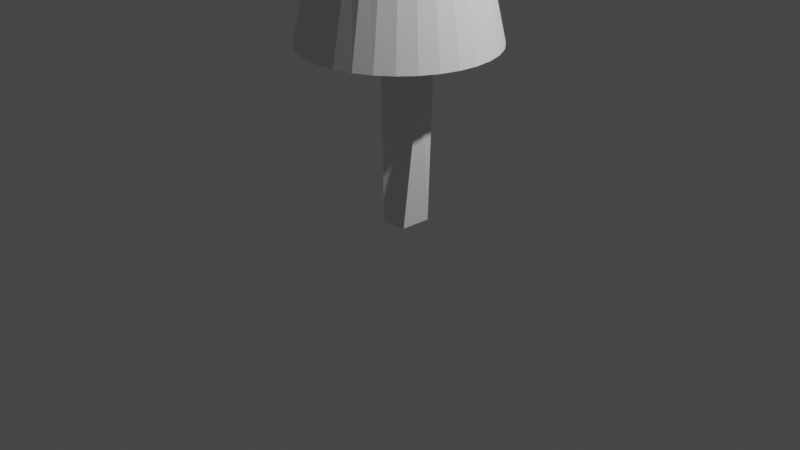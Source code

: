 # Source: grantre.blend  (saved by Blender 2.80.75; exported with 4.5.12 LTS)
import bpy
from mathutils import Matrix  # noqa: F401  (used for matrix-valued properties, if any)

bpy.ops.wm.read_factory_settings(use_empty=True)
scene = bpy.context.scene
scene.name = 'Scene'

# ---- collections
col_collection = bpy.data.collections.new('Collection'); scene.collection.children.link(col_collection)

# ---- world
world_world = bpy.data.worlds.new('World'); scene.world = world_world
world_world.use_nodes = True; world_world.node_tree.nodes.clear()
_N = world_world.node_tree.nodes; _L = world_world.node_tree.links
n0 = _N.new('ShaderNodeOutputWorld'); n0.name = 'World Output'; n0.location = (300, 300)
n1 = _N.new('ShaderNodeBackground'); n1.name = 'Background'; n1.location = (10, 300)
n1.inputs[0].default_value = (0.05088, 0.05088, 0.05088, 1.0)
_L.new(n1.outputs[0], n0.inputs[0])
n0.is_active_output = True
world_world.color = (0.05088, 0.05088, 0.05088)
world_world.use_sun_shadow = False
world_world.sun_shadow_jitter_overblur = 0.0

# ---- cameras
cam_camera = bpy.data.cameras.new('Camera')
cam_camera.clip_end = 100.0
cam_camera.ortho_scale = 7.314

# ---- lights
light_light = bpy.data.lights.new('Light', 'POINT')
light_light.transmission_factor = 0.0
light_light.energy = 1000.0
light_light.shadow_soft_size = 0.1
light_light.shadow_maximum_resolution = 0.006
light_light.use_absolute_resolution = True

# ---- meshes
me_cone = bpy.data.meshes.new('Cone')
me_cone.from_pydata([(0.0, 1.0, -1.0), (0.1951, 0.9808, -1.0), (0.3827, 0.9239, -1.0), (0.5556, 0.8315, -1.0), (0.7071, 0.7071, -1.0), (0.8315, 0.5556, -1.0), (0.9239, 0.3827, -1.0), (0.9808, 0.1951, -1.0), (1.0, 7.55e-08, -1.0), (0.9808, -0.1951, -1.0), (0.9239, -0.3827, -1.0), (0.8315, -0.5556, -1.0), (0.7071, -0.7071, -1.0), (0.5556, -0.8315, -1.0), (0.3827, -0.9239, -1.0), (0.1951, -0.9808, -1.0), (-3.258e-07, -1.0, -1.0), (-0.1951, -0.9808, -1.0), (-0.3827, -0.9239, -1.0), (-0.5556, -0.8315, -1.0), (-0.7071, -0.7071, -1.0), (-0.8315, -0.5556, -1.0), (-0.9239, -0.3827, -1.0), (0.0, 0.0, 2.478), (-0.9808, -0.1951, -1.0), (-1.0, 9.656e-07, -1.0), (-0.9808, 0.1951, -1.0), (-0.9239, 0.3827, -1.0), (-0.8315, 0.5556, -1.0), (-0.7071, 0.7071, -1.0), (-0.5556, 0.8315, -1.0), (-0.3827, 0.9239, -1.0), (-0.1951, 0.9808, -1.0), (0.3641, -0.0528, -1.0), (0.03798, -0.2729, -1.0), (-0.2911, 0.08525, -1.0), (0.1373, 0.3343, -1.0), (-0.00359, 0.1869, -2.856), (0.2092, 0.1956, -2.85), (-0.05025, -0.1618, -2.85), (-0.2175, 0.06874, -2.85), (-0.0001629, -0.7007, 0.2263), (-0.4156, -0.5826, 0.2263), (-0.7335, -0.1367, 0.2263), (-0.691, 0.2681, 0.2263), (-0.4156, 0.5825, 0.2263), (-0.0001626, 0.7006, 0.2263), (-0.2863, -0.6473, 0.2263), (-0.6219, -0.3893, 0.2263), (-0.7335, 0.1366, 0.2263), (-0.5289, 0.4954, 0.2263), (-0.146, 0.6871, 0.2263), (-0.691, -0.2682, 0.2263), (-0.146, -0.6872, 0.2263), (-0.5289, -0.4955, 0.2263), (-0.7479, -4.922e-05, 0.2263), (-0.6219, 0.3892, 0.2263), (-0.2863, 0.6472, 0.2263), (0.146, 0.6885, 0.2178), (0.7387, -0.1378, 0.1953), (0.5322, 0.4988, 0.1977), (0.2871, 0.6498, 0.21), (0.6246, -0.3912, 0.206), (0.6964, 0.2703, 0.1915), (0.7394, 0.1378, 0.191), (0.7537, -4.985e-05, 0.1923), (0.4176, 0.5858, 0.2032), (0.695, -0.2699, 0.2), (0.6264, 0.3923, 0.1938), (0.1452, -0.6846, 0.2421), (0.5281, -0.4951, 0.2297), (0.2845, -0.6439, 0.248), (0.4135, -0.5801, 0.2438), (0.1944, -0.1208, -2.85)], [], [(0, 46, 58, 1), (1, 58, 61, 2), (2, 61, 66, 3), (3, 66, 60, 4), (4, 60, 68, 5), (5, 68, 63, 6), (6, 63, 64, 7), (7, 64, 65, 8), (8, 65, 59, 9), (9, 59, 67, 10), (10, 67, 62, 11), (11, 62, 70, 12), (12, 70, 72, 13), (13, 72, 71, 14), (14, 71, 69, 15), (15, 69, 41, 16), (16, 41, 53, 17), (17, 53, 47, 18), (18, 47, 42, 19), (19, 42, 54, 20), (20, 54, 48, 21), (21, 48, 52, 22), (22, 52, 43, 24), (24, 43, 55, 25), (25, 55, 49, 26), (26, 49, 44, 27), (27, 44, 56, 28), (28, 56, 50, 29), (29, 50, 45, 30), (30, 45, 57, 31), (31, 57, 51, 32), (32, 51, 46, 0), (0, 1, 2, 3, 4, 5, 6, 7, 8, 9, 33, 36, 35, 26, 27, 28, 29, 30, 31, 32), (26, 35, 34, 33, 9, 10, 11, 12, 13, 14, 15, 16, 17, 18, 19, 20, 21, 22, 24, 25), (34, 35, 40, 39), (33, 38, 36), (36, 37, 35), (37, 38, 73, 39, 40), (37, 40, 35), (39, 73, 33), (33, 34, 39), (36, 38, 37), (49, 55, 23), (56, 44, 23), (45, 50, 23), (51, 57, 23), (47, 53, 23), (54, 42, 23), (52, 48, 23), (55, 43, 23), (44, 49, 23), (50, 56, 23), (57, 45, 23), (46, 51, 23), (53, 41, 23), (42, 47, 23), (48, 54, 23), (43, 52, 23), (60, 66, 23), (62, 67, 23), (58, 46, 23), (65, 64, 23), (68, 60, 23), (61, 58, 23), (59, 65, 23), (63, 68, 23), (66, 61, 23), (67, 59, 23), (64, 63, 23), (69, 71, 23), (70, 62, 23), (41, 69, 23), (72, 70, 23), (71, 72, 23), (33, 73, 38)])
_uv = me_cone.uv_layers.new(name='UVMap')
_uv.uv.foreach_set('vector', [0.25, 0.49, 0.25, 0.4056, 0.2804, 0.4029, 0.2968, 0.4854, 0.2968, 0.4854, 0.2804, 0.4029, 0.3098, 0.3943, 0.3418, 0.4717, 0.3418, 0.4717, 0.3098, 0.3943, 0.3369, 0.3801, 0.3833, 0.4496, 0.3833, 0.4496, 0.3369, 0.3801, 0.3608, 0.3608, 0.4197, 0.4197, 0.4197, 0.4197, 0.3608, 0.3608, 0.3804, 0.3371, 0.4496, 0.3833, 0.4496, 0.3833, 0.3804, 0.3371, 0.395, 0.31, 0.4717, 0.3418, 0.4717, 0.3418, 0.395, 0.31, 0.4039, 0.2806, 0.4854, 0.2968, 0.4854, 0.2968, 0.4039, 0.2806, 0.4069, 0.25, 0.49, 0.25, 0.49, 0.25, 0.4069, 0.25, 0.4038, 0.2194, 0.4854, 0.2032, 0.4854, 0.2032, 0.4038, 0.2194, 0.3947, 0.1901, 0.4717, 0.1582, 0.4717, 0.1582, 0.3947, 0.1901, 0.38, 0.1631, 0.4496, 0.1167, 0.4496, 0.1167, 0.38, 0.1631, 0.3599, 0.1401, 0.4197, 0.08029, 0.4197, 0.08029, 0.3599, 0.1401, 0.3361, 0.1212, 0.3833, 0.05045, 0.3833, 0.05045, 0.3361, 0.1212, 0.3092, 0.107, 0.3418, 0.02827, 0.3418, 0.02827, 0.3092, 0.107, 0.2802, 0.09797, 0.2968, 0.01461, 0.2968, 0.01461, 0.2802, 0.09797, 0.25, 0.09439, 0.25, 0.01, 0.25, 0.01, 0.25, 0.09439, 0.2196, 0.09738, 0.2032, 0.01461, 0.2032, 0.01461, 0.2196, 0.09738, 0.1905, 0.1062, 0.1582, 0.02827, 0.1582, 0.02827, 0.1905, 0.1062, 0.1636, 0.1206, 0.1167, 0.05045, 0.1167, 0.05045, 0.1636, 0.1206, 0.14, 0.14, 0.08029, 0.08029, 0.08029, 0.08029, 0.14, 0.14, 0.1206, 0.1636, 0.05045, 0.1167, 0.05045, 0.1167, 0.1206, 0.1636, 0.1062, 0.1905, 0.02827, 0.1582, 0.02827, 0.1582, 0.1062, 0.1905, 0.09738, 0.2196, 0.01461, 0.2032, 0.01461, 0.2032, 0.09738, 0.2196, 0.09439, 0.25, 0.01, 0.25, 0.01, 0.25, 0.09439, 0.25, 0.09738, 0.2804, 0.01461, 0.2968, 0.01461, 0.2968, 0.09738, 0.2804, 0.1062, 0.3095, 0.02827, 0.3418, 0.02827, 0.3418, 0.1062, 0.3095, 0.1206, 0.3364, 0.05045, 0.3833, 0.05045, 0.3833, 0.1206, 0.3364, 0.14, 0.36, 0.08029, 0.4197, 0.08029, 0.4197, 0.14, 0.36, 0.1636, 0.3794, 0.1167, 0.4496, 0.1167, 0.4496, 0.1636, 0.3794, 0.1905, 0.3938, 0.1582, 0.4717, 0.1582, 0.4717, 0.1905, 0.3938, 0.2196, 0.4026, 0.2032, 0.4854, 0.2032, 0.4854, 0.2196, 0.4026, 0.25, 0.4056, 0.25, 0.49, 0.75, 0.49, 0.7968, 0.4854, 0.8418, 0.4717, 0.8833, 0.4496, 0.9197, 0.4197, 0.9496, 0.3833, 0.9717, 0.3418, 0.9854, 0.2968, 0.99, 0.25, 0.9854, 0.2032, 0.8374, 0.2298, 0.783, 0.3609, 0.6801, 0.2766, 0.5146, 0.2968, 0.5283, 0.3418, 0.5504, 0.3833, 0.5803, 0.4197, 0.6167, 0.4496, 0.6582, 0.4717, 0.7032, 0.4854, 0.5146, 0.2968, 0.6801, 0.2766, 0.7591, 0.1553, 0.8374, 0.2298, 0.9854, 0.2032, 0.9717, 0.1582, 0.9496, 0.1167, 0.9197, 0.08029, 0.8833, 0.05045, 0.8418, 0.02827, 0.7968, 0.01461, 0.75, 0.01, 0.7032, 0.01461, 0.6582, 0.02827, 0.6167, 0.05045, 0.5803, 0.08029, 0.5504, 0.1167, 0.5283, 0.1582, 0.5146, 0.2032, 0.51, 0.25, 0.7591, 0.1553, 0.6801, 0.2766, 0.715, 0.2692, 0.7551, 0.1912, 0.8374, 0.2298, 0.8174, 0.2421, 0.783, 0.3609, 0.783, 0.3609, 0.7735, 0.3182, 0.6801, 0.2766, 0.7735, 0.3182, 0.8174, 0.2421, 0.784, 0.2148, 0.7551, 0.1912, 0.715, 0.2692, 0.7735, 0.3182, 0.715, 0.2692, 0.6801, 0.2766, 0.7551, 0.1912, 0.784, 0.2148, 0.8374, 0.2298, 0.8374, 0.2298, 0.7591, 0.1553, 0.7551, 0.1912, 0.783, 0.3609, 0.8174, 0.2421, 0.7735, 0.3182, 0.09738, 0.2804, 0.09439, 0.25, 0.25, 0.25, 0.1206, 0.3364, 0.1062, 0.3095, 0.25, 0.25, 0.1636, 0.3794, 0.14, 0.36, 0.25, 0.25, 0.2196, 0.4026, 0.1905, 0.3938, 0.25, 0.25, 0.1905, 0.1062, 0.2196, 0.09738, 0.25, 0.25, 0.14, 0.14, 0.1636, 0.1206, 0.25, 0.25, 0.1062, 0.1905, 0.1206, 0.1636, 0.25, 0.25, 0.09439, 0.25, 0.09738, 0.2196, 0.25, 0.25, 0.1062, 0.3095, 0.09738, 0.2804, 0.25, 0.25, 0.14, 0.36, 0.1206, 0.3364, 0.25, 0.25, 0.1905, 0.3938, 0.1636, 0.3794, 0.25, 0.25, 0.25, 0.4056, 0.2196, 0.4026, 0.25, 0.25, 0.2196, 0.09738, 0.25, 0.09439, 0.25, 0.25, 0.1636, 0.1206, 0.1905, 0.1062, 0.25, 0.25, 0.1206, 0.1636, 0.14, 0.14, 0.25, 0.25, 0.09738, 0.2196, 0.1062, 0.1905, 0.25, 0.25, 0.3608, 0.3608, 0.3369, 0.3801, 0.25, 0.25, 0.38, 0.1631, 0.3947, 0.1901, 0.25, 0.25, 0.2804, 0.4029, 0.25, 0.4056, 0.25, 0.25, 0.4069, 0.25, 0.4039, 0.2806, 0.25, 0.25, 0.3804, 0.3371, 0.3608, 0.3608, 0.25, 0.25, 0.3098, 0.3943, 0.2804, 0.4029, 0.25, 0.25, 0.4038, 0.2194, 0.4069, 0.25, 0.25, 0.25, 0.395, 0.31, 0.3804, 0.3371, 0.25, 0.25, 0.3369, 0.3801, 0.3098, 0.3943, 0.25, 0.25, 0.3947, 0.1901, 0.4038, 0.2194, 0.25, 0.25, 0.4039, 0.2806, 0.395, 0.31, 0.25, 0.25, 0.2802, 0.09797, 0.3092, 0.107, 0.25, 0.25, 0.3599, 0.1401, 0.38, 0.1631, 0.25, 0.25, 0.25, 0.09439, 0.2802, 0.09797, 0.25, 0.25, 0.3361, 0.1212, 0.3599, 0.1401, 0.25, 0.25, 0.3092, 0.107, 0.3361, 0.1212, 0.25, 0.25, 0.8374, 0.2298, 0.784, 0.2148, 0.8174, 0.2421])
me_cone.use_remesh_preserve_volume = False
me_cone.use_remesh_preserve_attributes = False
me_cone.use_mirror_vertex_groups = False
me_cone.update()

# ---- objects
ob_light = bpy.data.objects.new('Light', light_light)
ob_camera = bpy.data.objects.new('Camera', cam_camera)
ob_cone = bpy.data.objects.new('Cone', me_cone)

# ---- transforms, parenting, visibility, modifiers, constraints
ob_light.location = (4.076, 1.005, 5.904)
ob_light.rotation_euler = (0.6503, 0.05522, 1.866)
ob_light.lock_rotations_4d = False
ob_light.empty_display_type = 'ARROWS'
ob_light.color = (0.0, 0.0, 0.0, 0.0)
ob_light.lineart.crease_threshold = 0.0
ob_camera.location = (7.359, -6.926, 4.958)
ob_camera.rotation_euler = (1.109, 0.0, 0.8149)
ob_camera.lock_rotations_4d = False
ob_camera.empty_display_type = 'ARROWS'
ob_camera.color = (0.0, 0.0, 0.0, 0.0)
ob_camera.display_type = 'WIRE'
ob_camera.lineart.crease_threshold = 0.0
ob_cone.location = (0.0, 0.0, 2.85)
ob_cone.lineart.crease_threshold = 0.0

# ---- collection membership
col_collection.objects.link(ob_light)
col_collection.objects.link(ob_camera)
col_collection.objects.link(ob_cone)

# ---- scene / render settings (as saved in the file)
scene.camera = ob_camera
scene.frame_start = 1; scene.frame_end = 250; scene.frame_set(20)
scene.render.engine = 'BLENDER_EEVEE_NEXT'
scene.cycles.use_denoising = False
scene.cycles.samples = 128
scene.cycles.sampling_pattern = 'TABULATED_SOBOL'
scene.cycles.use_adaptive_sampling = False
scene.cycles.use_light_tree = False
scene.view_settings.view_transform = 'Filmic'
bpy.context.view_layer.update()
